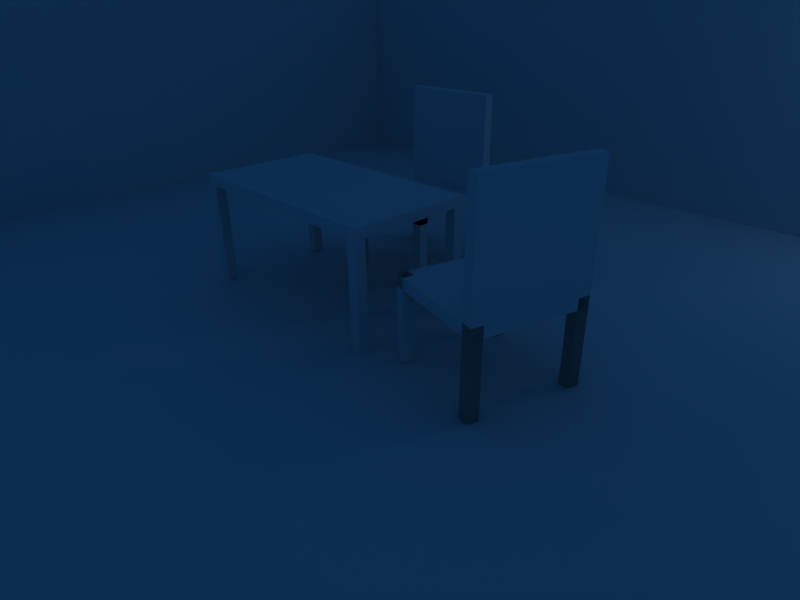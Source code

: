 # Source: piece.blend  (saved by Blender 2.49.2; exported with 4.5.12 LTS)
import bpy
from mathutils import Matrix  # noqa: F401  (used for matrix-valued properties, if any)

bpy.ops.wm.read_factory_settings(use_empty=True)
scene = bpy.context.scene
scene.name = 'Scene'

# ---- collections
col_collection_1 = bpy.data.collections.new('Collection 1'); scene.collection.children.link(col_collection_1)

# ---- materials (node trees are filled in below, after node groups)
mat_material = bpy.data.materials.new('Material')
mat_material.alpha_threshold = 0.0
mat_material.roughness = 0.5
mat_material.line_color = (0.0, 0.0, 0.0, 1.0)

# ---- material node trees

# ---- world
world_world = bpy.data.worlds.new('World'); scene.world = world_world
world_world.color = (0.05656, 0.2208, 0.4)
world_world.use_sun_shadow = False
world_world.sun_shadow_jitter_overblur = 0.0
world_world.cycles.sampling_method = 'MANUAL'
world_world.cycles.sample_map_resolution = 256

# ---- cameras
cam_camera = bpy.data.cameras.new('Camera')
cam_camera.passepartout_alpha = 0.2
cam_camera.clip_end = 100.0
cam_camera.lens = 28.0
cam_camera.ortho_scale = 7.314
cam_camera.show_passepartout = False
cam_camera.show_safe_areas = True
cam_camera.dof.focus_distance = 0.0
cam_camera.dof.aperture_fstop = 128.0

# ---- lights
light_spot = bpy.data.lights.new('Spot', 'POINT')
light_spot.transmission_factor = 0.0
light_spot.cutoff_distance = 30.0
light_spot.energy = 100.0
light_spot.shadow_buffer_clip_start = 1.001
light_spot.shadow_soft_size = 1.0
light_spot.shadow_maximum_resolution = 0.006
light_spot.use_absolute_resolution = True
light_spot.cycles.use_multiple_importance_sampling = False

# ---- meshes
me_plane_001 = bpy.data.meshes.new('Plane.001')
me_plane_001.from_pydata([(1.0, 1.0, 0.0), (1.0, -1.0, 0.0), (-1.0, -1.0, 0.0), (-1.0, 1.0, 0.0), (1.0, 1.0, 0.6186), (-1.0, 1.0, 0.6186), (-1.0, -1.0, 0.6186)], [], [(0, 3, 2, 1), (3, 0, 4, 5), (2, 3, 5, 6)])
me_plane_001.use_remesh_preserve_volume = False
me_plane_001.use_remesh_preserve_attributes = False
me_plane_001.use_mirror_vertex_groups = False
me_plane_001.update()
me_cube_002 = bpy.data.meshes.new('Cube.002')
me_cube_002.from_pydata([(1.0, 1.0, -1.0), (1.0, -1.0, -1.0), (-1.0, -1.0, -1.0), (-1.0, 1.0, -1.0), (1.0, 1.0, 1.0), (1.0, -1.0, 1.0), (-1.0, -1.0, 1.0), (-1.0, 1.0, 1.0), (0.3333, -1.0, -1.0), (-0.3333, -1.0, -1.0), (0.3333, 1.0, -1.0), (-0.3333, 1.0, -1.0), (0.8, -1.0, 1.0), (-0.8, -1.0, 1.0), (0.8, 1.0, 1.0), (-0.8, 1.0, 1.0), (1.0, 0.3333, -1.0), (1.0, -0.3333, -1.0), (-1.0, -0.3333, -1.0), (-1.0, 0.3333, -1.0), (1.0, 0.8, 1.0), (1.0, -0.8, 1.0), (-1.0, -0.8, 1.0), (-1.0, 0.8, 1.0), (0.3333, -0.3333, -1.0), (0.3333, 0.3333, -1.0), (-0.3333, -0.3333, -1.0), (-0.3333, 0.3333, -1.0), (0.8, -0.8, 1.0), (0.8, 0.8, 1.0), (-0.8, -0.8, 1.0), (-0.8, 0.8, 1.0), (-1.0, -0.8, -14.0), (-0.8, -0.8, -14.0), (-1.0, 0.8, -14.0), (-0.8, 0.8, -14.0), (1.0, -0.8, -14.0), (0.8, -0.8, -14.0), (0.8, 0.8, -14.0), (1.0, 0.8, -14.0), (-0.8, 1.0, -14.0), (-0.8, -1.0, -14.0), (0.8, 1.0, -14.0), (0.8, -1.0, -14.0), (-1.0, 1.0, -14.0), (-1.0, -1.0, -14.0), (1.0, -1.0, -14.0), (1.0, 1.0, -14.0), (0.8, 1.0, 6.0), (1.0, 1.0, 6.0), (-0.8, 1.0, 6.0), (-1.0, 1.0, 6.0), (1.0, 0.8, 6.0), (-1.0, 0.8, 6.0), (0.8, 0.8, 6.0), (-0.8, 0.8, 6.0), (0.8, 0.8, 21.0), (-0.8, 0.8, 21.0), (-0.8, 1.0, 21.0), (0.8, 1.0, 21.0), (1.0, 0.8, 6.0), (0.8, 0.8, 6.0), (0.8, 1.0, 6.0), (1.0, 1.0, 6.0), (1.0, 1.0, 21.0), (0.8, 1.0, 21.0), (1.0, 0.8, 21.0), (0.8, 0.8, 21.0), (-1.0, 0.8, 21.0), (-0.8, 0.8, 21.0), (-0.8, 1.0, 21.0), (-1.0, 1.0, 21.0)], [], [(5, 12, 8, 1), (12, 13, 9, 8), (13, 6, 2, 9), (0, 10, 14, 4), (10, 11, 15, 14), (11, 3, 7, 15), (16, 0, 4, 20), (20, 21, 17, 16), (21, 5, 1, 17), (6, 22, 18, 2), (22, 23, 19, 18), (23, 7, 3, 19), (0, 16, 25, 10), (16, 17, 24, 25), (17, 1, 8, 24), (9, 26, 24, 8), (26, 27, 25, 24), (27, 11, 10, 25), (2, 18, 26, 9), (18, 19, 27, 26), (19, 3, 11, 27), (29, 28, 21, 20), (31, 30, 28, 29), (30, 13, 12, 28), (23, 22, 30, 31), (30, 22, 32, 33), (23, 31, 35, 34), (21, 28, 37, 36), (29, 20, 39, 38), (31, 15, 40, 35), (13, 30, 33, 41), (14, 29, 38, 42), (28, 12, 43, 37), (7, 23, 34, 44), (22, 6, 45, 32), (5, 21, 36, 46), (20, 4, 47, 39), (15, 7, 44, 40), (4, 14, 42, 47), (6, 13, 41, 45), (12, 5, 46, 43), (32, 45, 41, 33), (37, 43, 46, 36), (47, 42, 48, 49), (40, 44, 51, 50), (39, 47, 49, 52), (44, 34, 53, 51), (42, 38, 54, 48), (35, 40, 50, 55), (38, 39, 52, 54), (34, 35, 55, 53), (31, 29, 56, 57), (15, 31, 57, 58), (29, 14, 59, 56), (14, 15, 58, 59), (58, 57, 56, 59), (54, 52, 60, 61), (48, 54, 61, 62), (52, 49, 63, 60), (49, 48, 62, 63), (63, 62, 65, 64), (60, 63, 64, 66), (62, 61, 67, 65), (61, 60, 66, 67), (65, 67, 66, 64), (53, 55, 69, 68), (55, 50, 70, 69), (51, 53, 68, 71), (50, 51, 71, 70), (71, 68, 69, 70)])
me_cube_002.use_remesh_preserve_volume = False
me_cube_002.use_remesh_preserve_attributes = False
me_cube_002.use_mirror_vertex_groups = False
me_cube_002.update()
me_cube_001 = bpy.data.meshes.new('Cube.001')
me_cube_001.from_pydata([(1.0, 1.0, -1.0), (1.0, -1.0, -1.0), (-1.0, -1.0, -1.0), (-1.0, 1.0, -1.0), (1.0, 1.0, 1.0), (1.0, -1.0, 1.0), (-1.0, -1.0, 1.0), (-1.0, 1.0, 1.0), (0.3333, -1.0, -1.0), (-0.3333, -1.0, -1.0), (0.3333, 1.0, -1.0), (-0.3333, 1.0, -1.0), (0.8, -1.0, 1.0), (-0.8, -1.0, 1.0), (0.8, 1.0, 1.0), (-0.8, 1.0, 1.0), (1.0, 0.3333, -1.0), (1.0, -0.3333, -1.0), (-1.0, -0.3333, -1.0), (-1.0, 0.3333, -1.0), (1.0, 0.8, 1.0), (1.0, -0.8, 1.0), (-1.0, -0.8, 1.0), (-1.0, 0.8, 1.0), (0.3333, -0.3333, -1.0), (0.3333, 0.3333, -1.0), (-0.3333, -0.3333, -1.0), (-0.3333, 0.3333, -1.0), (0.8, -0.8, 1.0), (0.8, 0.8, 1.0), (-0.8, -0.8, 1.0), (-0.8, 0.8, 1.0), (-1.0, -0.8, -14.0), (-0.8, -0.8, -14.0), (-1.0, 0.8, -14.0), (-0.8, 0.8, -14.0), (1.0, -0.8, -14.0), (0.8, -0.8, -14.0), (0.8, 0.8, -14.0), (1.0, 0.8, -14.0), (-0.8, 1.0, -14.0), (-0.8, -1.0, -14.0), (0.8, 1.0, -14.0), (0.8, -1.0, -14.0), (-1.0, 1.0, -14.0), (-1.0, -1.0, -14.0), (1.0, -1.0, -14.0), (1.0, 1.0, -14.0), (0.8, 1.0, 6.0), (1.0, 1.0, 6.0), (-0.8, 1.0, 6.0), (-1.0, 1.0, 6.0), (1.0, 0.8, 6.0), (-1.0, 0.8, 6.0), (0.8, 0.8, 6.0), (-0.8, 0.8, 6.0), (0.8, 0.8, 21.0), (-0.8, 0.8, 21.0), (-0.8, 1.0, 21.0), (0.8, 1.0, 21.0), (1.0, 0.8, 6.0), (0.8, 0.8, 6.0), (0.8, 1.0, 6.0), (1.0, 1.0, 6.0), (1.0, 1.0, 21.0), (0.8, 1.0, 21.0), (1.0, 0.8, 21.0), (0.8, 0.8, 21.0), (-1.0, 0.8, 21.0), (-0.8, 0.8, 21.0), (-0.8, 1.0, 21.0), (-1.0, 1.0, 21.0)], [], [(5, 12, 8, 1), (12, 13, 9, 8), (13, 6, 2, 9), (0, 10, 14, 4), (10, 11, 15, 14), (11, 3, 7, 15), (16, 0, 4, 20), (20, 21, 17, 16), (21, 5, 1, 17), (6, 22, 18, 2), (22, 23, 19, 18), (23, 7, 3, 19), (0, 16, 25, 10), (16, 17, 24, 25), (17, 1, 8, 24), (9, 26, 24, 8), (26, 27, 25, 24), (27, 11, 10, 25), (2, 18, 26, 9), (18, 19, 27, 26), (19, 3, 11, 27), (29, 28, 21, 20), (31, 30, 28, 29), (30, 13, 12, 28), (23, 22, 30, 31), (30, 22, 32, 33), (23, 31, 35, 34), (21, 28, 37, 36), (29, 20, 39, 38), (31, 15, 40, 35), (13, 30, 33, 41), (14, 29, 38, 42), (28, 12, 43, 37), (7, 23, 34, 44), (22, 6, 45, 32), (5, 21, 36, 46), (20, 4, 47, 39), (15, 7, 44, 40), (4, 14, 42, 47), (6, 13, 41, 45), (12, 5, 46, 43), (32, 45, 41, 33), (37, 43, 46, 36), (47, 42, 48, 49), (40, 44, 51, 50), (39, 47, 49, 52), (44, 34, 53, 51), (42, 38, 54, 48), (35, 40, 50, 55), (38, 39, 52, 54), (34, 35, 55, 53), (31, 29, 56, 57), (15, 31, 57, 58), (29, 14, 59, 56), (14, 15, 58, 59), (58, 57, 56, 59), (54, 52, 60, 61), (48, 54, 61, 62), (52, 49, 63, 60), (49, 48, 62, 63), (63, 62, 65, 64), (60, 63, 64, 66), (62, 61, 67, 65), (61, 60, 66, 67), (65, 67, 66, 64), (53, 55, 69, 68), (55, 50, 70, 69), (51, 53, 68, 71), (50, 51, 71, 70), (71, 68, 69, 70)])
me_cube_001.use_remesh_preserve_volume = False
me_cube_001.use_remesh_preserve_attributes = False
me_cube_001.use_mirror_vertex_groups = False
me_cube_001.update()
me_cube = bpy.data.meshes.new('Cube')
me_cube.from_pydata([(1.0, 1.0, -1.0), (1.0, -1.0, -1.0), (-1.0, -1.0, -1.0), (-1.0, 1.0, -1.0), (1.0, 1.0, 1.0), (1.0, -1.0, 1.0), (-1.0, -1.0, 1.0), (-1.0, 1.0, 1.0), (-1.1, 1.0, 1.0), (-1.1, -1.0, 1.0), (-1.1, 1.0, -1.0), (-1.1, -1.0, -1.0), (1.1, 1.0, -1.0), (1.1, -1.0, -1.0), (1.1, 1.0, 1.0), (1.1, -1.0, 1.0), (1.1, -1.0, 1.0), (1.1, 1.0, 1.0), (1.1, -1.0, -1.0), (1.1, 1.0, -1.0), (1.1, -1.2, -1.0), (1.1, -1.2, 1.0), (1.1, -1.2, 1.0), (1.1, -1.2, -1.0), (-1.1, -1.2, -1.0), (-1.1, -1.2, 1.0), (-1.0, -1.2, 1.0), (1.0, -1.2, 1.0), (-1.0, -1.2, -1.0), (1.0, -1.2, -1.0), (1.1, 1.2, -1.0), (1.1, 1.2, 1.0), (1.1, 1.2, 1.0), (1.1, 1.2, -1.0), (-1.1, 1.2, -1.0), (-1.1, 1.2, 1.0), (-1.0, 1.2, 1.0), (1.0, 1.2, 1.0), (-1.0, 1.2, -1.0), (1.0, 1.2, -1.0), (-1.0, 1.0, -21.0), (-1.0, 1.2, -21.0), (-1.1, 1.2, -21.0), (-1.1, 1.0, -21.0), (1.1, 1.2, -21.0), (1.0, 1.2, -21.0), (1.0, 1.0, -21.0), (1.1, 1.0, -21.0), (-1.1, -1.0, -21.0), (-1.1, -1.2, -21.0), (-1.0, -1.2, -21.0), (-1.0, -1.0, -21.0), (1.0, -1.0, -21.0), (1.0, -1.2, -21.0), (1.1, -1.2, -21.0), (1.1, -1.0, -21.0)], [], [(0, 1, 2, 3), (4, 7, 6, 5), (6, 7, 8, 9), (3, 2, 11, 10), (11, 9, 8, 10), (4, 5, 16, 17), (1, 0, 19, 18), (17, 16, 15, 14), (18, 19, 12, 13), (12, 14, 15, 13), (13, 15, 22, 23), (18, 13, 23, 20), (15, 16, 21, 22), (16, 5, 27, 21), (9, 11, 24, 25), (6, 9, 25, 26), (5, 6, 26, 27), (2, 1, 29, 28), (29, 27, 26, 28), (28, 26, 25, 24), (27, 29, 20, 21), (21, 20, 23, 22), (12, 19, 30, 33), (14, 12, 33, 32), (17, 14, 32, 31), (4, 17, 31, 37), (10, 8, 35, 34), (8, 7, 36, 35), (7, 4, 37, 36), (0, 3, 38, 39), (37, 39, 38, 36), (36, 38, 34, 35), (39, 37, 31, 30), (30, 31, 32, 33), (38, 3, 40, 41), (34, 38, 41, 42), (10, 34, 42, 43), (39, 30, 44, 45), (0, 39, 45, 46), (30, 19, 47, 44), (24, 11, 48, 49), (28, 24, 49, 50), (2, 28, 50, 51), (29, 1, 52, 53), (20, 29, 53, 54), (18, 20, 54, 55), (19, 0, 46, 47), (1, 18, 55, 52), (11, 2, 51, 48), (3, 10, 43, 40), (40, 43, 42, 41), (47, 46, 45, 44), (48, 51, 50, 49), (52, 55, 54, 53)])
me_cube.materials.append(mat_material)
me_cube.use_remesh_preserve_volume = False
me_cube.use_remesh_preserve_attributes = False
me_cube.use_mirror_vertex_groups = False
me_cube.update()

# ---- objects
ob_plane = bpy.data.objects.new('Plane', me_plane_001)
ob_cube_002 = bpy.data.objects.new('Cube.002', me_cube_002)
ob_cube_001 = bpy.data.objects.new('Cube.001', me_cube_001)
ob_cube = bpy.data.objects.new('Cube', me_cube)
ob_lamp = bpy.data.objects.new('Lamp', light_spot)
ob_camera = bpy.data.objects.new('Camera', cam_camera)

# ---- transforms, parenting, visibility, modifiers, constraints
ob_plane.location = (0.05609, 0.04678, 0.0)
ob_plane.scale = (9.7, 9.7, 9.7)
ob_plane.lock_rotations_4d = False
ob_plane.empty_display_type = 'ARROWS'
ob_plane.lineart.crease_threshold = 0.0
ob_cube_002.location = (3.88, -0.08315, 1.409)
ob_cube_002.rotation_euler = (0.0, -0.0, -1.833)
ob_cube_002.scale = (1.0, 1.0, 0.1)
ob_cube_002.lock_rotations_4d = False
ob_cube_002.empty_display_type = 'ARROWS'
ob_cube_002.lineart.crease_threshold = 0.0
ob_cube_001.location = (0.0, 2.371, 1.404)
ob_cube_001.scale = (1.0, 1.0, 0.1)
ob_cube_001.lock_rotations_4d = False
ob_cube_001.empty_display_type = 'ARROWS'
ob_cube_001.lineart.crease_threshold = 0.0
ob_cube.location = (0.0, 0.0, 2.104)
ob_cube.scale = (2.0, 1.0, 0.1)
ob_cube.lock_rotations_4d = False
ob_cube.empty_display_type = 'ARROWS'
ob_cube.color = (0.0, 0.0, 0.0, 1.0)
ob_cube.lineart.crease_threshold = 0.0
ob_lamp.location = (8.375, 8.737, 5.904)
ob_lamp.rotation_euler = (0.6503, 0.05522, 1.866)
ob_lamp.lock_rotations_4d = False
ob_lamp.empty_display_type = 'ARROWS'
ob_lamp.color = (0.0, 0.0, 0.0, 0.0)
ob_lamp.lineart.crease_threshold = 0.0
ob_camera.location = (8.993, -6.632, 5.344)
ob_camera.rotation_euler = (1.109, 0.01082, 0.8149)
ob_camera.lock_rotations_4d = False
ob_camera.empty_display_type = 'ARROWS'
ob_camera.color = (0.0, 0.0, 0.0, 0.0)
ob_camera.display_type = 'WIRE'
ob_camera.lineart.crease_threshold = 0.0

# ---- collection membership
col_collection_1.objects.link(ob_plane)
col_collection_1.objects.link(ob_cube_002)
col_collection_1.objects.link(ob_cube_001)
col_collection_1.objects.link(ob_cube)
col_collection_1.objects.link(ob_lamp)
col_collection_1.objects.link(ob_camera)

# ---- scene / render settings (as saved in the file)
scene.camera = ob_camera
scene.frame_start = 1; scene.frame_end = 250; scene.frame_set(2)
scene.render.engine = 'BLENDER_EEVEE_NEXT'
scene.render.image_settings.file_format = 'JPEG'
scene.render.image_settings.color_mode = 'RGB'
scene.render.image_settings.compression = 90
scene.render.resolution_x = 800
scene.render.resolution_y = 600
scene.render.pixel_aspect_x = 100.0
scene.render.pixel_aspect_y = 100.0
scene.render.fps = 25
scene.render.dither_intensity = 0.0
scene.render.use_compositing = False
scene.render.use_sequencer = False
scene.render.bake_margin = 2
scene.render.bake_bias = 0.0
scene.render.use_stamp_time = False
scene.render.use_stamp_date = False
scene.render.use_stamp_frame = False
scene.render.use_stamp_camera = False
scene.render.use_stamp_scene = False
scene.render.use_stamp_filename = False
scene.render.use_stamp_render_time = False
scene.render.stamp_font_size = 0
scene.cycles.use_denoising = False
scene.cycles.samples = 10
scene.cycles.sampling_pattern = 'TABULATED_SOBOL'
scene.cycles.light_sampling_threshold = 0.0
scene.cycles.use_adaptive_sampling = False
scene.cycles.use_light_tree = False
scene.cycles.blur_glossy = 0.0
scene.cycles.volume_bounces = 1
scene.cycles.pixel_filter_type = 'GAUSSIAN'
scene.cycles.sample_clamp_indirect = 0.0
scene.view_settings.view_transform = 'Raw'
bpy.context.view_layer.update()
